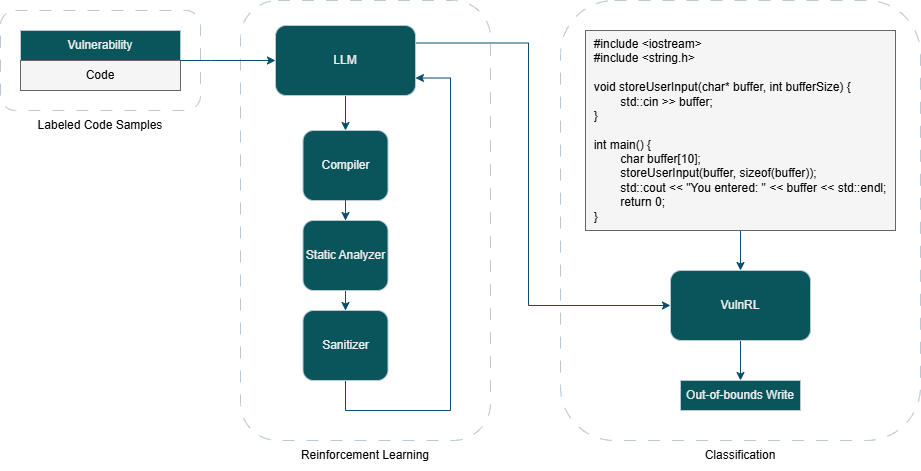

The diagram above was exported from draw.io. Its source (the exported page's mxGraphModel, read from the mxfile embedded in the PNG):
<mxGraphModel dx="1426" dy="777" grid="1" gridSize="10" guides="1" tooltips="1" connect="1" arrows="1" fold="1" page="1" pageScale="1" pageWidth="850" pageHeight="1100" math="0" shadow="0">
  <root>
    <mxCell id="0" />
    <mxCell id="1" parent="0" />
    <mxCell id="xFbJ9bdixQ_GNekuuU8a-47" parent="1" style="rounded=1;whiteSpace=wrap;html=1;fillColor=none;dashed=1;dashPattern=12 12;labelBackgroundColor=none;strokeColor=#BAC8D3;fontColor=#EEEEEE;" value="" vertex="1">
      <mxGeometry height="440" width="360" x="710" y="120" as="geometry" />
    </mxCell>
    <mxCell id="xFbJ9bdixQ_GNekuuU8a-21" parent="1" style="rounded=1;whiteSpace=wrap;html=1;fillColor=none;dashed=1;dashPattern=12 12;labelBackgroundColor=none;strokeColor=#BAC8D3;fontColor=#000000;" value="" vertex="1">
      <mxGeometry height="100" width="200" x="150" y="130" as="geometry" />
    </mxCell>
    <mxCell id="xFbJ9bdixQ_GNekuuU8a-16" parent="1" style="rounded=1;whiteSpace=wrap;html=1;fillColor=none;dashed=1;dashPattern=12 12;labelBackgroundColor=none;strokeColor=#BAC8D3;fontColor=#EEEEEE;" value="" vertex="1">
      <mxGeometry height="440" width="250" x="390" y="120" as="geometry" />
    </mxCell>
    <mxCell id="xFbJ9bdixQ_GNekuuU8a-11" edge="1" parent="1" source="xFbJ9bdixQ_GNekuuU8a-2" style="edgeStyle=orthogonalEdgeStyle;rounded=0;orthogonalLoop=1;jettySize=auto;html=1;exitX=1;exitY=0.75;exitDx=0;exitDy=0;startArrow=classic;startFill=1;endArrow=none;endFill=0;entryX=0.5;entryY=1;entryDx=0;entryDy=0;labelBackgroundColor=none;strokeColor=#0B4D6A;fontColor=default;" target="xFbJ9bdixQ_GNekuuU8a-9">
      <mxGeometry relative="1" as="geometry">
        <Array as="points">
          <mxPoint x="600" y="197" />
          <mxPoint x="600" y="530" />
          <mxPoint x="495" y="530" />
        </Array>
        <mxPoint x="490" y="590" as="targetPoint" />
      </mxGeometry>
    </mxCell>
    <mxCell id="xFbJ9bdixQ_GNekuuU8a-13" edge="1" parent="1" source="xFbJ9bdixQ_GNekuuU8a-2" style="edgeStyle=orthogonalEdgeStyle;rounded=0;orthogonalLoop=1;jettySize=auto;html=1;labelBackgroundColor=none;strokeColor=#0B4D6A;fontColor=default;" target="xFbJ9bdixQ_GNekuuU8a-7">
      <mxGeometry relative="1" as="geometry" />
    </mxCell>
    <mxCell id="xFbJ9bdixQ_GNekuuU8a-37" edge="1" parent="1" style="edgeStyle=orthogonalEdgeStyle;rounded=0;orthogonalLoop=1;jettySize=auto;html=1;strokeColor=#0B4D6A;entryX=0;entryY=0.5;entryDx=0;entryDy=0;exitX=1;exitY=0.25;exitDx=0;exitDy=0;" target="xFbJ9bdixQ_GNekuuU8a-36">
      <mxGeometry relative="1" as="geometry">
        <Array as="points">
          <mxPoint x="678" y="163" />
          <mxPoint x="678" y="425" />
        </Array>
        <mxPoint x="563" y="162.5" as="sourcePoint" />
        <mxPoint x="818" y="405" as="targetPoint" />
      </mxGeometry>
    </mxCell>
    <mxCell id="xFbJ9bdixQ_GNekuuU8a-2" parent="1" style="rounded=1;whiteSpace=wrap;html=1;labelBackgroundColor=none;fillColor=#09555B;strokeColor=#BAC8D3;fontColor=#EEEEEE;" value="LLM" vertex="1">
      <mxGeometry height="70" width="140" x="425" y="145" as="geometry" />
    </mxCell>
    <mxCell id="xFbJ9bdixQ_GNekuuU8a-3" parent="1" style="swimlane;fontStyle=0;childLayout=stackLayout;horizontal=1;startSize=30;horizontalStack=0;resizeParent=1;resizeParentMax=0;resizeLast=0;collapsible=1;marginBottom=0;whiteSpace=wrap;html=1;labelBackgroundColor=none;fillColor=#09555B;strokeColor=#BAC8D3;fontColor=#EEEEEE;align=center;" value="Vulnerability" vertex="1">
      <mxGeometry height="60" width="160" x="170" y="150" as="geometry" />
    </mxCell>
    <mxCell id="xFbJ9bdixQ_GNekuuU8a-6" parent="xFbJ9bdixQ_GNekuuU8a-3" style="text;align=center;verticalAlign=middle;spacingLeft=4;spacingRight=4;overflow=hidden;points=[[0,0.5],[1,0.5]];portConstraint=eastwest;rotatable=0;whiteSpace=wrap;html=1;labelBackgroundColor=none;fillColor=#f5f5f5;fontColor=#333333;strokeColor=#666666;" value="&lt;div&gt;&lt;font color=&quot;#000000&quot;&gt;Code&lt;/font&gt;&lt;/div&gt;" vertex="1">
      <mxGeometry height="30" width="160" y="30" as="geometry" />
    </mxCell>
    <mxCell id="xFbJ9bdixQ_GNekuuU8a-10" edge="1" parent="1" source="xFbJ9bdixQ_GNekuuU8a-8" style="edgeStyle=orthogonalEdgeStyle;rounded=0;orthogonalLoop=1;jettySize=auto;html=1;labelBackgroundColor=none;strokeColor=#0B4D6A;fontColor=default;" target="xFbJ9bdixQ_GNekuuU8a-9" value="">
      <mxGeometry relative="1" as="geometry" />
    </mxCell>
    <mxCell id="xFbJ9bdixQ_GNekuuU8a-7" parent="1" style="rounded=1;whiteSpace=wrap;html=1;labelBackgroundColor=none;fillColor=#09555B;strokeColor=#BAC8D3;fontColor=#EEEEEE;" value="Compiler" vertex="1">
      <mxGeometry height="70" width="85" x="452.5" y="250" as="geometry" />
    </mxCell>
    <mxCell id="xFbJ9bdixQ_GNekuuU8a-9" parent="1" style="rounded=1;whiteSpace=wrap;html=1;labelBackgroundColor=none;fillColor=#09555B;strokeColor=#BAC8D3;fontColor=#EEEEEE;" value="Sanitizer" vertex="1">
      <mxGeometry height="70" width="85" x="452.5" y="430" as="geometry" />
    </mxCell>
    <mxCell id="xFbJ9bdixQ_GNekuuU8a-17" parent="1" style="text;html=1;whiteSpace=wrap;strokeColor=none;fillColor=none;align=center;verticalAlign=middle;rounded=0;labelBackgroundColor=#FFFFFF;fontColor=#000000;" value="Reinforcement Learning" vertex="1">
      <mxGeometry height="30" width="150" x="440" y="560" as="geometry" />
    </mxCell>
    <mxCell id="xFbJ9bdixQ_GNekuuU8a-19" parent="1" style="text;html=1;whiteSpace=wrap;strokeColor=none;fillColor=none;align=center;verticalAlign=middle;rounded=0;labelBackgroundColor=#FFFFFF;fontColor=#000000;" value="Labeled Code Samples" vertex="1">
      <mxGeometry height="30" width="200" x="150" y="230" as="geometry" />
    </mxCell>
    <mxCell id="xFbJ9bdixQ_GNekuuU8a-15" edge="1" parent="1" source="xFbJ9bdixQ_GNekuuU8a-6" style="edgeStyle=orthogonalEdgeStyle;rounded=0;orthogonalLoop=1;jettySize=auto;html=1;entryX=0;entryY=0.5;entryDx=0;entryDy=0;labelBackgroundColor=none;strokeColor=#0B4D6A;fontColor=default;" target="xFbJ9bdixQ_GNekuuU8a-2">
      <mxGeometry relative="1" as="geometry">
        <Array as="points">
          <mxPoint x="360" y="180" />
          <mxPoint x="360" y="180" />
        </Array>
      </mxGeometry>
    </mxCell>
    <mxCell id="xFbJ9bdixQ_GNekuuU8a-46" edge="1" parent="1" source="xFbJ9bdixQ_GNekuuU8a-36" style="edgeStyle=orthogonalEdgeStyle;rounded=0;orthogonalLoop=1;jettySize=auto;html=1;entryX=0.5;entryY=0;entryDx=0;entryDy=0;strokeColor=#0B4D6A;" target="xFbJ9bdixQ_GNekuuU8a-45">
      <mxGeometry relative="1" as="geometry" />
    </mxCell>
    <mxCell id="xFbJ9bdixQ_GNekuuU8a-43" edge="1" parent="1" source="xFbJ9bdixQ_GNekuuU8a-42" style="edgeStyle=orthogonalEdgeStyle;rounded=0;orthogonalLoop=1;jettySize=auto;html=1;entryX=0.5;entryY=0;entryDx=0;entryDy=0;strokeColor=#0B4D6A;" target="xFbJ9bdixQ_GNekuuU8a-36">
      <mxGeometry relative="1" as="geometry" />
    </mxCell>
    <mxCell id="xFbJ9bdixQ_GNekuuU8a-42" parent="1" style="text;html=1;whiteSpace=wrap;strokeColor=#666666;fillColor=#f5f5f5;align=center;verticalAlign=middle;rounded=0;fontColor=#333333;shadow=0;" value="&lt;div style=&quot;text-align: left;&quot;&gt;&lt;font style=&quot;color: rgb(0, 0, 0);&quot;&gt;#include &amp;lt;iostream&amp;gt;&lt;/font&gt;&lt;/div&gt;&lt;div style=&quot;text-align: left;&quot;&gt;&lt;font style=&quot;color: rgb(0, 0, 0);&quot;&gt;#include &amp;lt;string.h&amp;gt;&lt;/font&gt;&lt;/div&gt;&lt;div style=&quot;text-align: left;&quot;&gt;&lt;font style=&quot;color: rgb(0, 0, 0);&quot;&gt;&lt;br&gt;&lt;/font&gt;&lt;/div&gt;&lt;div style=&quot;text-align: left;&quot;&gt;&lt;font style=&quot;color: rgb(0, 0, 0);&quot;&gt;void storeUserInput(char* buffer, int bufferSize) {&lt;/font&gt;&lt;/div&gt;&lt;div style=&quot;text-align: left;&quot;&gt;&lt;font style=&quot;color: rgb(0, 0, 0);&quot;&gt;&amp;nbsp; &amp;nbsp; &amp;nbsp; &amp;nbsp; std::cin &amp;gt;&amp;gt; buffer;&lt;/font&gt;&lt;/div&gt;&lt;div style=&quot;text-align: left;&quot;&gt;&lt;font style=&quot;color: rgb(0, 0, 0);&quot;&gt;}&lt;/font&gt;&lt;/div&gt;&lt;div style=&quot;text-align: left;&quot;&gt;&lt;font style=&quot;color: rgb(0, 0, 0);&quot;&gt;&lt;br&gt;&lt;/font&gt;&lt;/div&gt;&lt;div style=&quot;text-align: left;&quot;&gt;&lt;font style=&quot;color: rgb(0, 0, 0);&quot;&gt;int main() {&lt;/font&gt;&lt;/div&gt;&lt;div style=&quot;text-align: left;&quot;&gt;&lt;font style=&quot;color: rgb(0, 0, 0);&quot;&gt;&lt;span style=&quot;background-color: transparent;&quot;&gt;&amp;nbsp; &amp;nbsp; &amp;nbsp; &amp;nbsp;&lt;/span&gt;&lt;span style=&quot;background-color: transparent;&quot;&gt;&amp;nbsp;&lt;/span&gt;&lt;span style=&quot;background-color: transparent;&quot;&gt;char buffer[10];&lt;/span&gt;&lt;/font&gt;&lt;/div&gt;&lt;div style=&quot;text-align: left;&quot;&gt;&lt;font style=&quot;color: rgb(0, 0, 0);&quot;&gt;&lt;span style=&quot;background-color: transparent;&quot;&gt;&amp;nbsp; &amp;nbsp; &amp;nbsp; &amp;nbsp;&lt;/span&gt;&lt;span style=&quot;background-color: transparent;&quot;&gt;&amp;nbsp;&lt;/span&gt;&lt;span style=&quot;background-color: transparent;&quot;&gt;storeUserInput(buffer, sizeof(buffer));&lt;/span&gt;&lt;/font&gt;&lt;/div&gt;&lt;div style=&quot;text-align: left;&quot;&gt;&lt;font style=&quot;color: rgb(0, 0, 0);&quot;&gt;&lt;span style=&quot;background-color: transparent;&quot;&gt;&amp;nbsp; &amp;nbsp; &amp;nbsp; &amp;nbsp;&lt;/span&gt;&lt;span style=&quot;background-color: transparent;&quot;&gt;&amp;nbsp;&lt;/span&gt;&lt;span style=&quot;background-color: transparent;&quot;&gt;std::cout &amp;lt;&amp;lt; &quot;You entered: &quot; &amp;lt;&amp;lt; buffer &amp;lt;&amp;lt; std::endl;&lt;/span&gt;&lt;/font&gt;&lt;/div&gt;&lt;div style=&quot;text-align: left;&quot;&gt;&lt;font style=&quot;color: rgb(0, 0, 0);&quot;&gt;&lt;span style=&quot;background-color: transparent;&quot;&gt;&amp;nbsp; &amp;nbsp; &amp;nbsp; &amp;nbsp;&lt;/span&gt;&lt;span style=&quot;background-color: transparent;&quot;&gt;&amp;nbsp;&lt;/span&gt;&lt;span style=&quot;background-color: transparent;&quot;&gt;return 0;&lt;/span&gt;&lt;/font&gt;&lt;/div&gt;&lt;div style=&quot;text-align: left;&quot;&gt;&lt;font style=&quot;color: rgb(0, 0, 0);&quot;&gt;}&lt;/font&gt;&lt;/div&gt;" vertex="1">
      <mxGeometry height="200" width="310" x="735" y="150" as="geometry" />
    </mxCell>
    <mxCell id="xFbJ9bdixQ_GNekuuU8a-45" parent="1" style="rounded=0;whiteSpace=wrap;html=1;strokeColor=#BAC8D3;fontColor=#EEEEEE;fillColor=#09555B;" value="Out-of-bounds Write" vertex="1">
      <mxGeometry height="30" width="120" x="830" y="500" as="geometry" />
    </mxCell>
    <mxCell id="xFbJ9bdixQ_GNekuuU8a-48" parent="1" style="text;html=1;whiteSpace=wrap;strokeColor=none;fillColor=none;align=center;verticalAlign=middle;rounded=0;labelBackgroundColor=#FFFFFF;fontColor=#000000;" value="Classification" vertex="1">
      <mxGeometry height="30" width="150" x="815" y="560" as="geometry" />
    </mxCell>
    <mxCell id="xFbJ9bdixQ_GNekuuU8a-49" edge="1" parent="1" source="xFbJ9bdixQ_GNekuuU8a-7" style="edgeStyle=orthogonalEdgeStyle;rounded=0;orthogonalLoop=1;jettySize=auto;html=1;labelBackgroundColor=none;strokeColor=#0B4D6A;fontColor=default;" target="xFbJ9bdixQ_GNekuuU8a-8" value="">
      <mxGeometry relative="1" as="geometry">
        <mxPoint x="495" y="320" as="sourcePoint" />
        <mxPoint x="495" y="490" as="targetPoint" />
      </mxGeometry>
    </mxCell>
    <mxCell id="xFbJ9bdixQ_GNekuuU8a-8" parent="1" style="rounded=1;whiteSpace=wrap;html=1;labelBackgroundColor=none;fillColor=#09555B;strokeColor=#BAC8D3;fontColor=#EEEEEE;" value="Static Analyzer" vertex="1">
      <mxGeometry height="70" width="85" x="452.5" y="340" as="geometry" />
    </mxCell>
    <mxCell id="xFbJ9bdixQ_GNekuuU8a-36" parent="1" style="rounded=1;whiteSpace=wrap;html=1;labelBackgroundColor=none;fillColor=#09555B;strokeColor=#BAC8D3;fontColor=#EEEEEE;" value="VulnRL" vertex="1">
      <mxGeometry height="70" width="140" x="820" y="390" as="geometry" />
    </mxCell>
  </root>
</mxGraphModel>